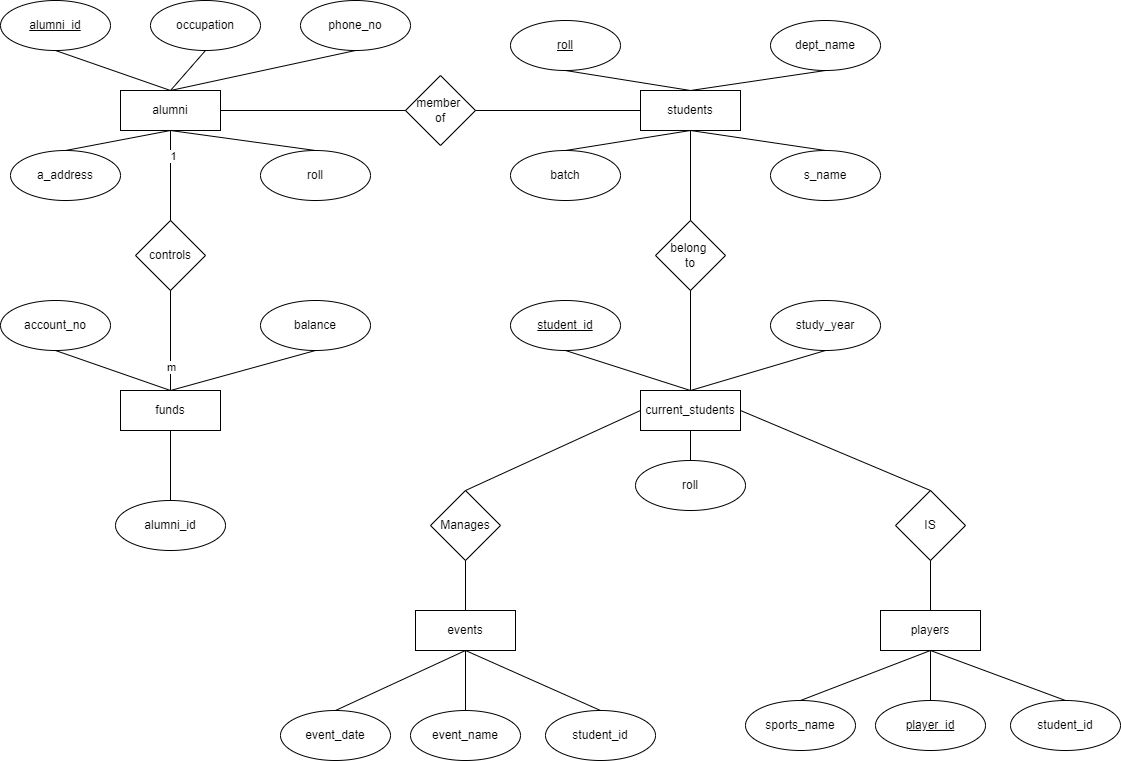

The diagram above was exported from draw.io. Its source (the exported page's mxGraphModel, read from the mxfile embedded in the PNG):
<mxGraphModel dx="1056" dy="592" grid="1" gridSize="10" guides="1" tooltips="1" connect="1" arrows="1" fold="1" page="1" pageScale="1" pageWidth="850" pageHeight="1100" math="0" shadow="0">
  <root>
    <mxCell id="0" />
    <mxCell id="1" parent="0" />
    <mxCell id="Nu4tMHt58no5-aVVy7FT-129" style="edgeStyle=orthogonalEdgeStyle;rounded=0;orthogonalLoop=1;jettySize=auto;html=1;entryX=0;entryY=0.5;entryDx=0;entryDy=0;" edge="1" parent="1" target="Nu4tMHt58no5-aVVy7FT-115">
      <mxGeometry relative="1" as="geometry">
        <mxPoint x="100" y="364.9411764705883" as="sourcePoint" />
      </mxGeometry>
    </mxCell>
    <mxCell id="Nu4tMHt58no5-aVVy7FT-132" value="alumni" style="rounded=0;whiteSpace=wrap;html=1;" vertex="1" parent="1">
      <mxGeometry x="130" y="840" width="100" height="40" as="geometry" />
    </mxCell>
    <mxCell id="Nu4tMHt58no5-aVVy7FT-133" value="phone_no" style="ellipse;whiteSpace=wrap;html=1;" vertex="1" parent="1">
      <mxGeometry x="310" y="750" width="110" height="50" as="geometry" />
    </mxCell>
    <mxCell id="Nu4tMHt58no5-aVVy7FT-134" value="roll" style="ellipse;whiteSpace=wrap;html=1;" vertex="1" parent="1">
      <mxGeometry x="270" y="900" width="110" height="50" as="geometry" />
    </mxCell>
    <mxCell id="Nu4tMHt58no5-aVVy7FT-135" value="occupation" style="ellipse;whiteSpace=wrap;html=1;" vertex="1" parent="1">
      <mxGeometry x="160" y="750" width="110" height="50" as="geometry" />
    </mxCell>
    <mxCell id="Nu4tMHt58no5-aVVy7FT-136" value="a_address" style="ellipse;whiteSpace=wrap;html=1;" vertex="1" parent="1">
      <mxGeometry x="20" y="900" width="110" height="50" as="geometry" />
    </mxCell>
    <mxCell id="Nu4tMHt58no5-aVVy7FT-137" value="&lt;u&gt;alumni_id&lt;/u&gt;" style="ellipse;whiteSpace=wrap;html=1;" vertex="1" parent="1">
      <mxGeometry x="10" y="750" width="110" height="50" as="geometry" />
    </mxCell>
    <mxCell id="Nu4tMHt58no5-aVVy7FT-138" value="" style="endArrow=none;html=1;rounded=0;exitX=0.5;exitY=1;exitDx=0;exitDy=0;entryX=0.5;entryY=0;entryDx=0;entryDy=0;" edge="1" parent="1" source="Nu4tMHt58no5-aVVy7FT-135" target="Nu4tMHt58no5-aVVy7FT-132">
      <mxGeometry width="50" height="50" relative="1" as="geometry">
        <mxPoint x="330" y="970" as="sourcePoint" />
        <mxPoint x="390" y="920" as="targetPoint" />
      </mxGeometry>
    </mxCell>
    <mxCell id="Nu4tMHt58no5-aVVy7FT-139" value="" style="endArrow=none;html=1;rounded=0;entryX=0.5;entryY=1;entryDx=0;entryDy=0;exitX=0.5;exitY=0;exitDx=0;exitDy=0;" edge="1" parent="1" source="Nu4tMHt58no5-aVVy7FT-132" target="Nu4tMHt58no5-aVVy7FT-133">
      <mxGeometry width="50" height="50" relative="1" as="geometry">
        <mxPoint x="330" y="970" as="sourcePoint" />
        <mxPoint x="380" y="920" as="targetPoint" />
      </mxGeometry>
    </mxCell>
    <mxCell id="Nu4tMHt58no5-aVVy7FT-140" value="" style="endArrow=none;html=1;rounded=0;entryX=0.5;entryY=1;entryDx=0;entryDy=0;exitX=0.5;exitY=0;exitDx=0;exitDy=0;" edge="1" parent="1" source="Nu4tMHt58no5-aVVy7FT-132" target="Nu4tMHt58no5-aVVy7FT-137">
      <mxGeometry width="50" height="50" relative="1" as="geometry">
        <mxPoint x="330" y="970" as="sourcePoint" />
        <mxPoint x="380" y="920" as="targetPoint" />
      </mxGeometry>
    </mxCell>
    <mxCell id="Nu4tMHt58no5-aVVy7FT-142" value="" style="endArrow=none;html=1;rounded=0;entryX=0.5;entryY=1;entryDx=0;entryDy=0;exitX=0.5;exitY=0;exitDx=0;exitDy=0;" edge="1" parent="1" source="Nu4tMHt58no5-aVVy7FT-136" target="Nu4tMHt58no5-aVVy7FT-132">
      <mxGeometry width="50" height="50" relative="1" as="geometry">
        <mxPoint x="330" y="970" as="sourcePoint" />
        <mxPoint x="380" y="920" as="targetPoint" />
      </mxGeometry>
    </mxCell>
    <mxCell id="Nu4tMHt58no5-aVVy7FT-143" value="" style="endArrow=none;html=1;rounded=0;entryX=0.5;entryY=1;entryDx=0;entryDy=0;exitX=0.5;exitY=0;exitDx=0;exitDy=0;" edge="1" parent="1" source="Nu4tMHt58no5-aVVy7FT-134" target="Nu4tMHt58no5-aVVy7FT-132">
      <mxGeometry width="50" height="50" relative="1" as="geometry">
        <mxPoint x="330" y="970" as="sourcePoint" />
        <mxPoint x="380" y="920" as="targetPoint" />
      </mxGeometry>
    </mxCell>
    <mxCell id="Nu4tMHt58no5-aVVy7FT-144" value="students" style="rounded=0;whiteSpace=wrap;html=1;" vertex="1" parent="1">
      <mxGeometry x="650" y="840" width="100" height="40" as="geometry" />
    </mxCell>
    <mxCell id="Nu4tMHt58no5-aVVy7FT-145" value="batch" style="ellipse;whiteSpace=wrap;html=1;" vertex="1" parent="1">
      <mxGeometry x="520" y="900" width="110" height="50" as="geometry" />
    </mxCell>
    <mxCell id="Nu4tMHt58no5-aVVy7FT-146" value="dept_name" style="ellipse;whiteSpace=wrap;html=1;" vertex="1" parent="1">
      <mxGeometry x="780" y="770" width="110" height="50" as="geometry" />
    </mxCell>
    <mxCell id="Nu4tMHt58no5-aVVy7FT-147" value="&lt;u&gt;roll&lt;/u&gt;" style="ellipse;whiteSpace=wrap;html=1;" vertex="1" parent="1">
      <mxGeometry x="520" y="770" width="110" height="50" as="geometry" />
    </mxCell>
    <mxCell id="Nu4tMHt58no5-aVVy7FT-148" value="s_name" style="ellipse;whiteSpace=wrap;html=1;" vertex="1" parent="1">
      <mxGeometry x="780" y="900" width="110" height="50" as="geometry" />
    </mxCell>
    <mxCell id="Nu4tMHt58no5-aVVy7FT-149" value="" style="endArrow=none;html=1;rounded=0;entryX=0.5;entryY=0;entryDx=0;entryDy=0;exitX=0.5;exitY=1;exitDx=0;exitDy=0;" edge="1" parent="1" source="Nu4tMHt58no5-aVVy7FT-147" target="Nu4tMHt58no5-aVVy7FT-144">
      <mxGeometry width="50" height="50" relative="1" as="geometry">
        <mxPoint x="540" y="870" as="sourcePoint" />
        <mxPoint x="590" y="820" as="targetPoint" />
      </mxGeometry>
    </mxCell>
    <mxCell id="Nu4tMHt58no5-aVVy7FT-150" value="" style="endArrow=none;html=1;rounded=0;exitX=0.5;exitY=0;exitDx=0;exitDy=0;entryX=0.5;entryY=1;entryDx=0;entryDy=0;" edge="1" parent="1" source="Nu4tMHt58no5-aVVy7FT-145" target="Nu4tMHt58no5-aVVy7FT-144">
      <mxGeometry width="50" height="50" relative="1" as="geometry">
        <mxPoint x="540" y="870" as="sourcePoint" />
        <mxPoint x="590" y="820" as="targetPoint" />
      </mxGeometry>
    </mxCell>
    <mxCell id="Nu4tMHt58no5-aVVy7FT-151" value="" style="endArrow=none;html=1;rounded=0;entryX=0.5;entryY=1;entryDx=0;entryDy=0;exitX=0.5;exitY=0;exitDx=0;exitDy=0;" edge="1" parent="1" source="Nu4tMHt58no5-aVVy7FT-144" target="Nu4tMHt58no5-aVVy7FT-146">
      <mxGeometry width="50" height="50" relative="1" as="geometry">
        <mxPoint x="700" y="820" as="sourcePoint" />
        <mxPoint x="590" y="820" as="targetPoint" />
      </mxGeometry>
    </mxCell>
    <mxCell id="Nu4tMHt58no5-aVVy7FT-153" value="" style="endArrow=none;html=1;rounded=0;exitX=0.5;exitY=0;exitDx=0;exitDy=0;entryX=0.5;entryY=1;entryDx=0;entryDy=0;" edge="1" parent="1" source="Nu4tMHt58no5-aVVy7FT-148" target="Nu4tMHt58no5-aVVy7FT-144">
      <mxGeometry width="50" height="50" relative="1" as="geometry">
        <mxPoint x="540" y="870" as="sourcePoint" />
        <mxPoint x="710" y="900" as="targetPoint" />
      </mxGeometry>
    </mxCell>
    <mxCell id="Nu4tMHt58no5-aVVy7FT-154" value="current_students" style="rounded=0;whiteSpace=wrap;html=1;" vertex="1" parent="1">
      <mxGeometry x="650" y="1140" width="100" height="40" as="geometry" />
    </mxCell>
    <mxCell id="Nu4tMHt58no5-aVVy7FT-155" value="&lt;u&gt;student_id&lt;/u&gt;" style="ellipse;whiteSpace=wrap;html=1;" vertex="1" parent="1">
      <mxGeometry x="520" y="1050" width="110" height="50" as="geometry" />
    </mxCell>
    <mxCell id="Nu4tMHt58no5-aVVy7FT-156" value="roll" style="ellipse;whiteSpace=wrap;html=1;" vertex="1" parent="1">
      <mxGeometry x="645" y="1210" width="110" height="50" as="geometry" />
    </mxCell>
    <mxCell id="Nu4tMHt58no5-aVVy7FT-157" value="study_year" style="ellipse;whiteSpace=wrap;html=1;" vertex="1" parent="1">
      <mxGeometry x="780" y="1050" width="110" height="50" as="geometry" />
    </mxCell>
    <mxCell id="Nu4tMHt58no5-aVVy7FT-158" value="" style="endArrow=none;html=1;rounded=0;entryX=0.5;entryY=1;entryDx=0;entryDy=0;exitX=0.5;exitY=0;exitDx=0;exitDy=0;" edge="1" parent="1" source="Nu4tMHt58no5-aVVy7FT-154" target="Nu4tMHt58no5-aVVy7FT-155">
      <mxGeometry width="50" height="50" relative="1" as="geometry">
        <mxPoint x="560" y="1240" as="sourcePoint" />
        <mxPoint x="610" y="1190" as="targetPoint" />
      </mxGeometry>
    </mxCell>
    <mxCell id="Nu4tMHt58no5-aVVy7FT-159" value="" style="endArrow=none;html=1;rounded=0;entryX=0.5;entryY=1;entryDx=0;entryDy=0;exitX=0.5;exitY=0;exitDx=0;exitDy=0;" edge="1" parent="1" source="Nu4tMHt58no5-aVVy7FT-154" target="Nu4tMHt58no5-aVVy7FT-157">
      <mxGeometry width="50" height="50" relative="1" as="geometry">
        <mxPoint x="560" y="1240" as="sourcePoint" />
        <mxPoint x="610" y="1190" as="targetPoint" />
      </mxGeometry>
    </mxCell>
    <mxCell id="Nu4tMHt58no5-aVVy7FT-160" value="" style="endArrow=none;html=1;rounded=0;entryX=0.5;entryY=1;entryDx=0;entryDy=0;exitX=0.5;exitY=0;exitDx=0;exitDy=0;" edge="1" parent="1" source="Nu4tMHt58no5-aVVy7FT-156" target="Nu4tMHt58no5-aVVy7FT-154">
      <mxGeometry width="50" height="50" relative="1" as="geometry">
        <mxPoint x="560" y="1240" as="sourcePoint" />
        <mxPoint x="610" y="1190" as="targetPoint" />
      </mxGeometry>
    </mxCell>
    <mxCell id="Nu4tMHt58no5-aVVy7FT-161" value="funds" style="rounded=0;whiteSpace=wrap;html=1;" vertex="1" parent="1">
      <mxGeometry x="130" y="1140" width="100" height="40" as="geometry" />
    </mxCell>
    <mxCell id="Nu4tMHt58no5-aVVy7FT-163" value="controls" style="rhombus;whiteSpace=wrap;html=1;" vertex="1" parent="1">
      <mxGeometry x="145" y="970" width="70" height="70" as="geometry" />
    </mxCell>
    <mxCell id="Nu4tMHt58no5-aVVy7FT-166" value="" style="endArrow=none;html=1;rounded=0;entryX=0.5;entryY=1;entryDx=0;entryDy=0;exitX=0.5;exitY=0;exitDx=0;exitDy=0;" edge="1" parent="1" source="Nu4tMHt58no5-aVVy7FT-163" target="Nu4tMHt58no5-aVVy7FT-132">
      <mxGeometry width="50" height="50" relative="1" as="geometry">
        <mxPoint x="440" y="1060" as="sourcePoint" />
        <mxPoint x="490" y="1010" as="targetPoint" />
      </mxGeometry>
    </mxCell>
    <mxCell id="Nu4tMHt58no5-aVVy7FT-168" value="1" style="edgeLabel;html=1;align=center;verticalAlign=middle;resizable=0;points=[];" vertex="1" connectable="0" parent="Nu4tMHt58no5-aVVy7FT-166">
      <mxGeometry x="0.4283" y="-2" relative="1" as="geometry">
        <mxPoint as="offset" />
      </mxGeometry>
    </mxCell>
    <mxCell id="Nu4tMHt58no5-aVVy7FT-167" value="" style="endArrow=none;html=1;rounded=0;entryX=0.5;entryY=1;entryDx=0;entryDy=0;exitX=0.5;exitY=0;exitDx=0;exitDy=0;" edge="1" parent="1" source="Nu4tMHt58no5-aVVy7FT-161" target="Nu4tMHt58no5-aVVy7FT-163">
      <mxGeometry width="50" height="50" relative="1" as="geometry">
        <mxPoint x="440" y="1060" as="sourcePoint" />
        <mxPoint x="490" y="1010" as="targetPoint" />
      </mxGeometry>
    </mxCell>
    <mxCell id="Nu4tMHt58no5-aVVy7FT-169" value="m" style="edgeLabel;html=1;align=center;verticalAlign=middle;resizable=0;points=[];" vertex="1" connectable="0" parent="Nu4tMHt58no5-aVVy7FT-167">
      <mxGeometry x="-0.5242" relative="1" as="geometry">
        <mxPoint as="offset" />
      </mxGeometry>
    </mxCell>
    <mxCell id="Nu4tMHt58no5-aVVy7FT-172" value="alumni_id" style="ellipse;whiteSpace=wrap;html=1;" vertex="1" parent="1">
      <mxGeometry x="125" y="1250" width="110" height="50" as="geometry" />
    </mxCell>
    <mxCell id="Nu4tMHt58no5-aVVy7FT-173" value="account_no" style="ellipse;whiteSpace=wrap;html=1;" vertex="1" parent="1">
      <mxGeometry x="10" y="1050" width="110" height="50" as="geometry" />
    </mxCell>
    <mxCell id="Nu4tMHt58no5-aVVy7FT-174" value="balance" style="ellipse;whiteSpace=wrap;html=1;" vertex="1" parent="1">
      <mxGeometry x="270" y="1050" width="110" height="50" as="geometry" />
    </mxCell>
    <mxCell id="Nu4tMHt58no5-aVVy7FT-175" value="" style="endArrow=none;html=1;rounded=0;entryX=0.5;entryY=1;entryDx=0;entryDy=0;exitX=0.5;exitY=0;exitDx=0;exitDy=0;" edge="1" parent="1" source="Nu4tMHt58no5-aVVy7FT-161" target="Nu4tMHt58no5-aVVy7FT-174">
      <mxGeometry width="50" height="50" relative="1" as="geometry">
        <mxPoint x="440" y="1240" as="sourcePoint" />
        <mxPoint x="490" y="1190" as="targetPoint" />
      </mxGeometry>
    </mxCell>
    <mxCell id="Nu4tMHt58no5-aVVy7FT-176" value="" style="endArrow=none;html=1;rounded=0;entryX=0.5;entryY=1;entryDx=0;entryDy=0;exitX=0.5;exitY=0;exitDx=0;exitDy=0;" edge="1" parent="1" source="Nu4tMHt58no5-aVVy7FT-161" target="Nu4tMHt58no5-aVVy7FT-173">
      <mxGeometry width="50" height="50" relative="1" as="geometry">
        <mxPoint x="440" y="1150" as="sourcePoint" />
        <mxPoint x="490" y="1100" as="targetPoint" />
      </mxGeometry>
    </mxCell>
    <mxCell id="Nu4tMHt58no5-aVVy7FT-177" value="" style="endArrow=none;html=1;rounded=0;entryX=0.5;entryY=1;entryDx=0;entryDy=0;exitX=0.5;exitY=0;exitDx=0;exitDy=0;" edge="1" parent="1" source="Nu4tMHt58no5-aVVy7FT-172" target="Nu4tMHt58no5-aVVy7FT-161">
      <mxGeometry width="50" height="50" relative="1" as="geometry">
        <mxPoint x="440" y="1150" as="sourcePoint" />
        <mxPoint x="490" y="1100" as="targetPoint" />
      </mxGeometry>
    </mxCell>
    <mxCell id="Nu4tMHt58no5-aVVy7FT-178" value="belong&amp;nbsp;&lt;br&gt;to" style="rhombus;whiteSpace=wrap;html=1;" vertex="1" parent="1">
      <mxGeometry x="665" y="970" width="70" height="70" as="geometry" />
    </mxCell>
    <mxCell id="Nu4tMHt58no5-aVVy7FT-179" value="member &lt;br&gt;of" style="rhombus;whiteSpace=wrap;html=1;align=center;" vertex="1" parent="1">
      <mxGeometry x="415" y="825" width="70" height="70" as="geometry" />
    </mxCell>
    <mxCell id="Nu4tMHt58no5-aVVy7FT-180" value="" style="endArrow=none;html=1;rounded=0;entryX=0;entryY=0.5;entryDx=0;entryDy=0;exitX=1;exitY=0.5;exitDx=0;exitDy=0;" edge="1" parent="1" source="Nu4tMHt58no5-aVVy7FT-179" target="Nu4tMHt58no5-aVVy7FT-144">
      <mxGeometry width="50" height="50" relative="1" as="geometry">
        <mxPoint x="440" y="970" as="sourcePoint" />
        <mxPoint x="490" y="920" as="targetPoint" />
      </mxGeometry>
    </mxCell>
    <mxCell id="Nu4tMHt58no5-aVVy7FT-181" value="" style="endArrow=none;html=1;rounded=0;entryX=1;entryY=0.5;entryDx=0;entryDy=0;exitX=0;exitY=0.5;exitDx=0;exitDy=0;" edge="1" parent="1" source="Nu4tMHt58no5-aVVy7FT-179" target="Nu4tMHt58no5-aVVy7FT-132">
      <mxGeometry width="50" height="50" relative="1" as="geometry">
        <mxPoint x="440" y="970" as="sourcePoint" />
        <mxPoint x="490" y="920" as="targetPoint" />
      </mxGeometry>
    </mxCell>
    <mxCell id="Nu4tMHt58no5-aVVy7FT-182" value="" style="endArrow=none;html=1;rounded=0;entryX=0.5;entryY=1;entryDx=0;entryDy=0;exitX=0.5;exitY=0;exitDx=0;exitDy=0;" edge="1" parent="1" source="Nu4tMHt58no5-aVVy7FT-178" target="Nu4tMHt58no5-aVVy7FT-144">
      <mxGeometry width="50" height="50" relative="1" as="geometry">
        <mxPoint x="440" y="1040" as="sourcePoint" />
        <mxPoint x="490" y="990" as="targetPoint" />
      </mxGeometry>
    </mxCell>
    <mxCell id="Nu4tMHt58no5-aVVy7FT-183" value="" style="endArrow=none;html=1;rounded=0;entryX=0.5;entryY=1;entryDx=0;entryDy=0;exitX=0.5;exitY=0;exitDx=0;exitDy=0;" edge="1" parent="1" source="Nu4tMHt58no5-aVVy7FT-154" target="Nu4tMHt58no5-aVVy7FT-178">
      <mxGeometry width="50" height="50" relative="1" as="geometry">
        <mxPoint x="440" y="1040" as="sourcePoint" />
        <mxPoint x="490" y="990" as="targetPoint" />
      </mxGeometry>
    </mxCell>
    <mxCell id="Nu4tMHt58no5-aVVy7FT-184" value="players" style="rounded=0;whiteSpace=wrap;html=1;" vertex="1" parent="1">
      <mxGeometry x="890" y="1360" width="100" height="40" as="geometry" />
    </mxCell>
    <mxCell id="Nu4tMHt58no5-aVVy7FT-185" value="events" style="rounded=0;whiteSpace=wrap;html=1;" vertex="1" parent="1">
      <mxGeometry x="425" y="1360" width="100" height="40" as="geometry" />
    </mxCell>
    <mxCell id="Nu4tMHt58no5-aVVy7FT-186" value="IS" style="rhombus;whiteSpace=wrap;html=1;" vertex="1" parent="1">
      <mxGeometry x="905" y="1240" width="70" height="70" as="geometry" />
    </mxCell>
    <mxCell id="Nu4tMHt58no5-aVVy7FT-187" value="Manages" style="rhombus;whiteSpace=wrap;html=1;" vertex="1" parent="1">
      <mxGeometry x="440" y="1240" width="70" height="70" as="geometry" />
    </mxCell>
    <mxCell id="Nu4tMHt58no5-aVVy7FT-188" value="" style="endArrow=none;html=1;rounded=0;entryX=0.5;entryY=0;entryDx=0;entryDy=0;exitX=1;exitY=0.5;exitDx=0;exitDy=0;" edge="1" parent="1" source="Nu4tMHt58no5-aVVy7FT-154" target="Nu4tMHt58no5-aVVy7FT-186">
      <mxGeometry width="50" height="50" relative="1" as="geometry">
        <mxPoint x="670" y="1220" as="sourcePoint" />
        <mxPoint x="720" y="1170" as="targetPoint" />
      </mxGeometry>
    </mxCell>
    <mxCell id="Nu4tMHt58no5-aVVy7FT-189" value="" style="endArrow=none;html=1;rounded=0;entryX=0.5;entryY=0;entryDx=0;entryDy=0;exitX=0;exitY=0.5;exitDx=0;exitDy=0;" edge="1" parent="1" source="Nu4tMHt58no5-aVVy7FT-154" target="Nu4tMHt58no5-aVVy7FT-187">
      <mxGeometry width="50" height="50" relative="1" as="geometry">
        <mxPoint x="670" y="1310" as="sourcePoint" />
        <mxPoint x="720" y="1260" as="targetPoint" />
      </mxGeometry>
    </mxCell>
    <mxCell id="Nu4tMHt58no5-aVVy7FT-190" value="" style="endArrow=none;html=1;rounded=0;entryX=0.5;entryY=1;entryDx=0;entryDy=0;exitX=0.5;exitY=0;exitDx=0;exitDy=0;" edge="1" parent="1" source="Nu4tMHt58no5-aVVy7FT-185" target="Nu4tMHt58no5-aVVy7FT-187">
      <mxGeometry width="50" height="50" relative="1" as="geometry">
        <mxPoint x="475" y="1290" as="sourcePoint" />
        <mxPoint x="720" y="1260" as="targetPoint" />
      </mxGeometry>
    </mxCell>
    <mxCell id="Nu4tMHt58no5-aVVy7FT-191" value="" style="endArrow=none;html=1;rounded=0;entryX=0.5;entryY=1;entryDx=0;entryDy=0;exitX=0.5;exitY=0;exitDx=0;exitDy=0;" edge="1" parent="1" source="Nu4tMHt58no5-aVVy7FT-184" target="Nu4tMHt58no5-aVVy7FT-186">
      <mxGeometry width="50" height="50" relative="1" as="geometry">
        <mxPoint x="670" y="1310" as="sourcePoint" />
        <mxPoint x="720" y="1260" as="targetPoint" />
      </mxGeometry>
    </mxCell>
    <mxCell id="Nu4tMHt58no5-aVVy7FT-192" value="event_date" style="ellipse;whiteSpace=wrap;html=1;" vertex="1" parent="1">
      <mxGeometry x="290" y="1460" width="110" height="50" as="geometry" />
    </mxCell>
    <mxCell id="Nu4tMHt58no5-aVVy7FT-193" value="event_name" style="ellipse;whiteSpace=wrap;html=1;" vertex="1" parent="1">
      <mxGeometry x="420" y="1460" width="110" height="50" as="geometry" />
    </mxCell>
    <mxCell id="Nu4tMHt58no5-aVVy7FT-194" value="student_id" style="ellipse;whiteSpace=wrap;html=1;" vertex="1" parent="1">
      <mxGeometry x="555" y="1460" width="110" height="50" as="geometry" />
    </mxCell>
    <mxCell id="Nu4tMHt58no5-aVVy7FT-195" value="" style="endArrow=none;html=1;rounded=0;exitX=0.5;exitY=0;exitDx=0;exitDy=0;entryX=0.5;entryY=1;entryDx=0;entryDy=0;" edge="1" parent="1" source="Nu4tMHt58no5-aVVy7FT-194" target="Nu4tMHt58no5-aVVy7FT-185">
      <mxGeometry width="50" height="50" relative="1" as="geometry">
        <mxPoint x="670" y="1390" as="sourcePoint" />
        <mxPoint x="500" y="1440" as="targetPoint" />
      </mxGeometry>
    </mxCell>
    <mxCell id="Nu4tMHt58no5-aVVy7FT-196" value="" style="endArrow=none;html=1;rounded=0;exitX=0.5;exitY=0;exitDx=0;exitDy=0;entryX=0.5;entryY=1;entryDx=0;entryDy=0;" edge="1" parent="1" source="Nu4tMHt58no5-aVVy7FT-192" target="Nu4tMHt58no5-aVVy7FT-185">
      <mxGeometry width="50" height="50" relative="1" as="geometry">
        <mxPoint x="670" y="1390" as="sourcePoint" />
        <mxPoint x="720" y="1340" as="targetPoint" />
      </mxGeometry>
    </mxCell>
    <mxCell id="Nu4tMHt58no5-aVVy7FT-197" value="" style="endArrow=none;html=1;rounded=0;exitX=0.5;exitY=0;exitDx=0;exitDy=0;entryX=0.5;entryY=1;entryDx=0;entryDy=0;" edge="1" parent="1" source="Nu4tMHt58no5-aVVy7FT-193" target="Nu4tMHt58no5-aVVy7FT-185">
      <mxGeometry width="50" height="50" relative="1" as="geometry">
        <mxPoint x="670" y="1390" as="sourcePoint" />
        <mxPoint x="720" y="1340" as="targetPoint" />
      </mxGeometry>
    </mxCell>
    <mxCell id="Nu4tMHt58no5-aVVy7FT-198" value="sports_name" style="ellipse;whiteSpace=wrap;html=1;" vertex="1" parent="1">
      <mxGeometry x="755" y="1450" width="110" height="50" as="geometry" />
    </mxCell>
    <mxCell id="Nu4tMHt58no5-aVVy7FT-199" value="&lt;u&gt;player_id&lt;/u&gt;" style="ellipse;whiteSpace=wrap;html=1;" vertex="1" parent="1">
      <mxGeometry x="885" y="1450" width="110" height="50" as="geometry" />
    </mxCell>
    <mxCell id="Nu4tMHt58no5-aVVy7FT-200" value="student_id" style="ellipse;whiteSpace=wrap;html=1;" vertex="1" parent="1">
      <mxGeometry x="1020" y="1450" width="110" height="50" as="geometry" />
    </mxCell>
    <mxCell id="Nu4tMHt58no5-aVVy7FT-201" value="" style="endArrow=none;html=1;rounded=0;exitX=0.5;exitY=0;exitDx=0;exitDy=0;entryX=0.5;entryY=1;entryDx=0;entryDy=0;" edge="1" parent="1" source="Nu4tMHt58no5-aVVy7FT-200" target="Nu4tMHt58no5-aVVy7FT-184">
      <mxGeometry width="50" height="50" relative="1" as="geometry">
        <mxPoint x="1135" y="1380" as="sourcePoint" />
        <mxPoint x="970" y="1580" as="targetPoint" />
      </mxGeometry>
    </mxCell>
    <mxCell id="Nu4tMHt58no5-aVVy7FT-202" value="" style="endArrow=none;html=1;rounded=0;exitX=0.5;exitY=0;exitDx=0;exitDy=0;entryX=0.5;entryY=1;entryDx=0;entryDy=0;" edge="1" parent="1" source="Nu4tMHt58no5-aVVy7FT-198" target="Nu4tMHt58no5-aVVy7FT-184">
      <mxGeometry width="50" height="50" relative="1" as="geometry">
        <mxPoint x="1135" y="1380" as="sourcePoint" />
        <mxPoint x="840" y="1400" as="targetPoint" />
      </mxGeometry>
    </mxCell>
    <mxCell id="Nu4tMHt58no5-aVVy7FT-203" value="" style="endArrow=none;html=1;rounded=0;exitX=0.5;exitY=0;exitDx=0;exitDy=0;entryX=0.5;entryY=1;entryDx=0;entryDy=0;" edge="1" parent="1" source="Nu4tMHt58no5-aVVy7FT-199" target="Nu4tMHt58no5-aVVy7FT-184">
      <mxGeometry width="50" height="50" relative="1" as="geometry">
        <mxPoint x="1135" y="1380" as="sourcePoint" />
        <mxPoint x="960" y="1430" as="targetPoint" />
      </mxGeometry>
    </mxCell>
  </root>
</mxGraphModel>